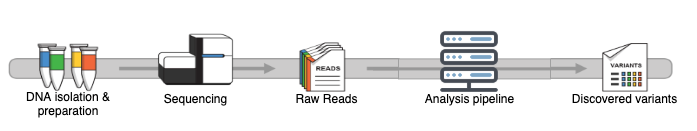

The diagram above was exported from draw.io. Its source (the exported page's mxGraphModel, read from the mxfile embedded in the PNG):
<mxGraphModel dx="826" dy="455" grid="1" gridSize="10" guides="1" tooltips="1" connect="1" arrows="1" fold="1" page="1" pageScale="1" pageWidth="827" pageHeight="1169" math="0" shadow="0">
  <root>
    <mxCell id="0" />
    <mxCell id="1" parent="0" />
    <mxCell id="JOWph0CBdyACKtKw4irJ-3" value="&lt;meta charset=&quot;utf-8&quot;&gt;&lt;meta charset=&quot;utf-8&quot;&gt;&lt;b style=&quot;font-weight:normal;&quot; id=&quot;docs-internal-guid-f9957485-7fff-541f-c410-439b215651b0&quot;&gt;&lt;img width=&quot;694px;&quot; height=&quot;108px;&quot; src=&quot;https://lh6.googleusercontent.com/MIomcz6cLVI4w6DlEm8Ap4ovpp82wynutxwFr6dD8saODAwh7JXuZakic1fp6x1bh7xlXmYOQqKvZJxv8zDa9qysm7AFZSI85PmO5bZAR_0eOXFpfEqbVgHZ5y24rnbYlF3DDgMPC6Q&quot;&gt;&lt;/b&gt;" style="text;whiteSpace=wrap;html=1;" vertex="1" parent="1">
      <mxGeometry x="50" y="190" width="690" height="130" as="geometry" />
    </mxCell>
    <mxCell id="JOWph0CBdyACKtKw4irJ-4" value="" style="rounded=0;whiteSpace=wrap;html=1;strokeColor=none;" vertex="1" parent="1">
      <mxGeometry x="200" y="278" width="90" height="20" as="geometry" />
    </mxCell>
    <mxCell id="JOWph0CBdyACKtKw4irJ-5" value="DNA isolation &amp;amp; preparation" style="text;html=1;strokeColor=none;fillColor=none;align=center;verticalAlign=middle;whiteSpace=wrap;rounded=0;" vertex="1" parent="1">
      <mxGeometry x="73" y="278" width="90" height="29" as="geometry" />
    </mxCell>
    <mxCell id="JOWph0CBdyACKtKw4irJ-6" value="Sequencing" style="text;html=1;strokeColor=none;fillColor=none;align=center;verticalAlign=middle;whiteSpace=wrap;rounded=0;" vertex="1" parent="1">
      <mxGeometry x="197.5" y="278" width="95" height="20" as="geometry" />
    </mxCell>
    <mxCell id="JOWph0CBdyACKtKw4irJ-7" value="Raw Reads" style="text;html=1;strokeColor=none;fillColor=none;align=center;verticalAlign=middle;whiteSpace=wrap;rounded=0;" vertex="1" parent="1">
      <mxGeometry x="328.5" y="278" width="95" height="20" as="geometry" />
    </mxCell>
    <mxCell id="JOWph0CBdyACKtKw4irJ-8" value="" style="rounded=0;whiteSpace=wrap;html=1;strokeColor=none;" vertex="1" parent="1">
      <mxGeometry x="449" y="210" width="151" height="100" as="geometry" />
    </mxCell>
    <mxCell id="JOWph0CBdyACKtKw4irJ-9" value="" style="rounded=0;whiteSpace=wrap;html=1;strokeColor=#a1a1a1;fillColor=#cccbcb;" vertex="1" parent="1">
      <mxGeometry x="448" y="248.4" width="152" height="20" as="geometry" />
    </mxCell>
    <mxCell id="JOWph0CBdyACKtKw4irJ-12" value="" style="rounded=0;whiteSpace=wrap;html=1;strokeColor=#989898;fillColor=#989898;" vertex="1" parent="1">
      <mxGeometry x="423.5" y="257.4" width="176.5" height="2" as="geometry" />
    </mxCell>
    <mxCell id="JOWph0CBdyACKtKw4irJ-13" value="Analysis pipeline" style="text;html=1;strokeColor=none;fillColor=none;align=center;verticalAlign=middle;whiteSpace=wrap;rounded=0;" vertex="1" parent="1">
      <mxGeometry x="471.5" y="278" width="95" height="20" as="geometry" />
    </mxCell>
    <mxCell id="JOWph0CBdyACKtKw4irJ-11" value="" style="shape=image;verticalLabelPosition=bottom;labelBackgroundColor=#ffffff;verticalAlign=top;aspect=fixed;imageAspect=0;image=data:image/png,(base64 omitted: 7256 chars);" vertex="1" parent="1">
      <mxGeometry x="480.7" y="214.7" width="76.61" height="76.61" as="geometry" />
    </mxCell>
    <mxCell id="JOWph0CBdyACKtKw4irJ-14" value="Discovered variants" style="text;html=1;strokeColor=none;fillColor=none;align=center;verticalAlign=middle;whiteSpace=wrap;rounded=0;" vertex="1" parent="1">
      <mxGeometry x="612" y="278" width="125" height="20" as="geometry" />
    </mxCell>
  </root>
</mxGraphModel>